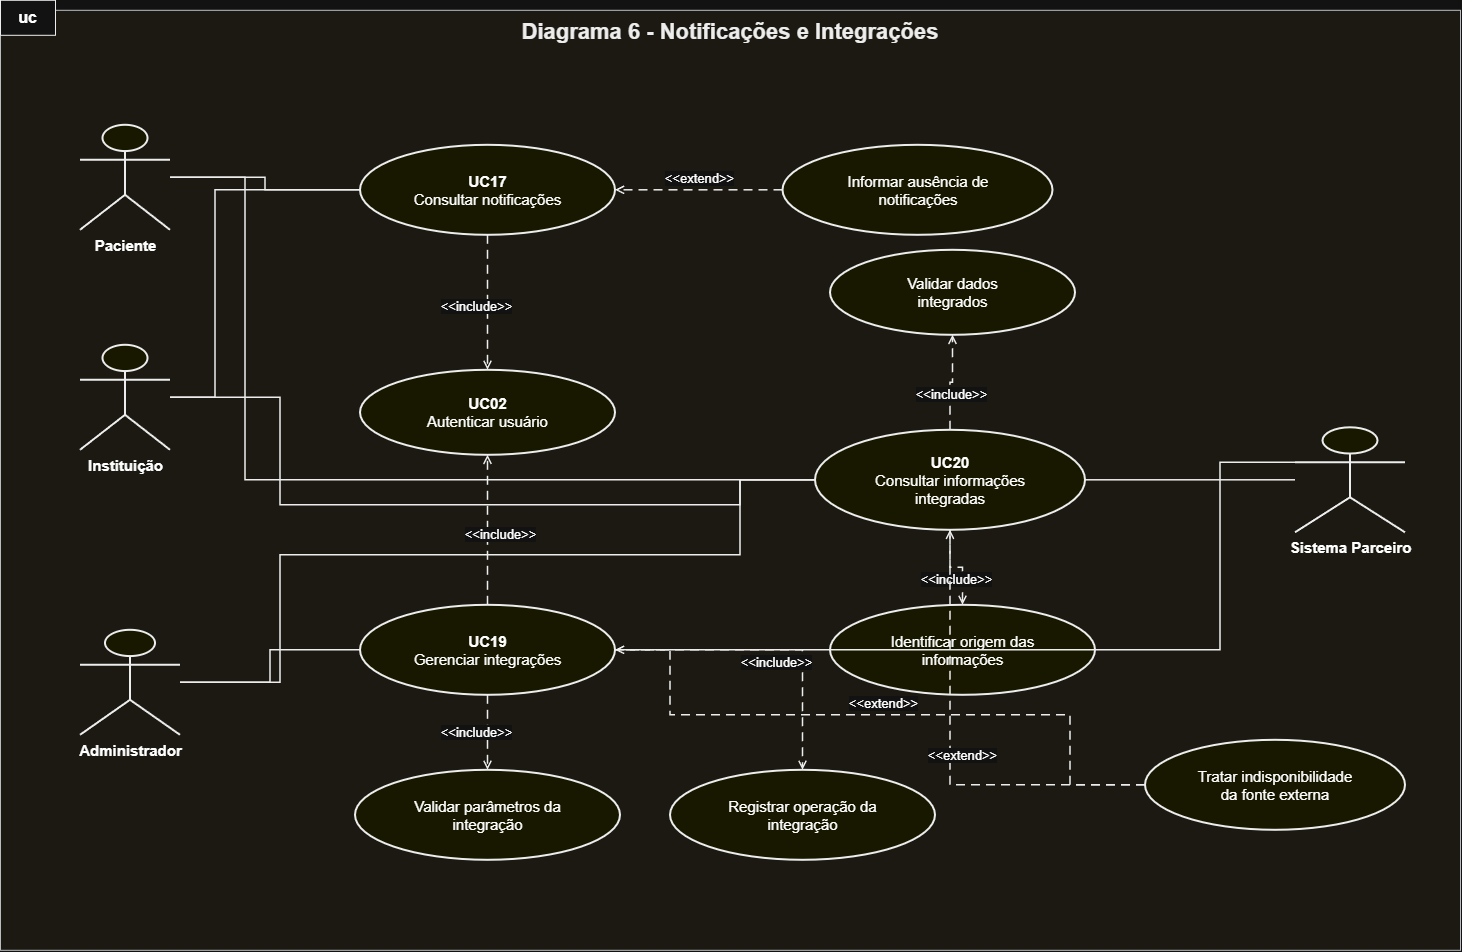

The diagram above was exported from draw.io. Its source (the exported page's mxGraphModel, read from the mxfile embedded in the PNG):
<mxGraphModel dx="1768" dy="971" grid="1" gridSize="10" guides="1" tooltips="1" connect="1" arrows="1" fold="1" page="1" pageScale="1" pageWidth="1500" pageHeight="1000" math="0" shadow="0">
  <root>
    <mxCell id="0" />
    <mxCell id="1" parent="0" />
    <mxCell id="diagram-frame" parent="1" style="rounded=0;whiteSpace=wrap;html=1;strokeWidth=1;fillColor=#f9f7ed;strokeColor=#36393d;" value="" vertex="1">
      <mxGeometry height="940" width="1460" x="20" y="30" as="geometry" />
    </mxCell>
    <mxCell id="uc-tab" parent="1" style="rounded=0;whiteSpace=wrap;html=1;align=center;verticalAlign=middle;fontSize=16;fontStyle=1;fillColor=#FFFFFF;strokeColor=#000000;strokeWidth=1;" value="uc" vertex="1">
      <mxGeometry height="35" width="55" x="20" y="20" as="geometry" />
    </mxCell>
    <mxCell id="title" parent="1" style="text;html=1;strokeColor=none;fillColor=none;align=center;verticalAlign=middle;whiteSpace=wrap;rounded=0;fontSize=22;fontStyle=1;fontColor=#000000;" value="Diagrama 6 - Notificações e Integrações" vertex="1">
      <mxGeometry height="35" width="540" x="480" y="35" as="geometry" />
    </mxCell>
    <mxCell id="actor-paciente" parent="1" style="shape=umlActor;verticalLabelPosition=bottom;verticalAlign=top;html=1;outlineConnect=0;fontSize=15;fontStyle=1;fillColor=#FFFFCC;strokeColor=#000000;strokeWidth=2;" value="Paciente" vertex="1">
      <mxGeometry height="105" width="90" x="100" y="145" as="geometry" />
    </mxCell>
    <mxCell id="actor-instituicao" parent="1" style="shape=umlActor;verticalLabelPosition=bottom;verticalAlign=top;html=1;outlineConnect=0;fontSize=15;fontStyle=1;fillColor=#FFFFCC;strokeColor=#000000;strokeWidth=2;" value="Instituição" vertex="1">
      <mxGeometry height="105" width="90" x="100" y="365" as="geometry" />
    </mxCell>
    <mxCell id="actor-administrador" parent="1" style="shape=umlActor;verticalLabelPosition=bottom;verticalAlign=top;html=1;outlineConnect=0;fontSize=15;fontStyle=1;fillColor=#FFFFCC;strokeColor=#000000;strokeWidth=2;" value="Administrador" vertex="1">
      <mxGeometry height="105" width="100" x="100" y="650" as="geometry" />
    </mxCell>
    <mxCell id="actor-parceiro" parent="1" style="shape=umlActor;verticalLabelPosition=bottom;verticalAlign=top;html=1;outlineConnect=0;fontSize=15;fontStyle=1;fillColor=#FFFFCC;strokeColor=#000000;strokeWidth=2;" value="Sistema Parceiro" vertex="1">
      <mxGeometry height="105" width="110" x="1315" y="447.5" as="geometry" />
    </mxCell>
    <mxCell id="uc17" parent="1" style="ellipse;whiteSpace=wrap;html=1;align=center;verticalAlign=middle;fontSize=15;fillColor=#FFFFCC;strokeColor=#000000;strokeWidth=2;" value="&lt;b&gt;UC17&lt;/b&gt;&lt;br&gt;Consultar notificações" vertex="1">
      <mxGeometry height="90" width="255" x="380" y="165" as="geometry" />
    </mxCell>
    <mxCell id="uc19" parent="1" style="ellipse;whiteSpace=wrap;html=1;align=center;verticalAlign=middle;fontSize=15;fillColor=#FFFFCC;strokeColor=#000000;strokeWidth=2;" value="&lt;b&gt;UC19&lt;/b&gt;&lt;br&gt;Gerenciar integrações" vertex="1">
      <mxGeometry height="90" width="255" x="380" y="625" as="geometry" />
    </mxCell>
    <mxCell id="uc20" parent="1" style="ellipse;whiteSpace=wrap;html=1;align=center;verticalAlign=middle;fontSize=15;fillColor=#FFFFCC;strokeColor=#000000;strokeWidth=2;" value="&lt;b&gt;UC20&lt;/b&gt;&lt;br&gt;Consultar informações&lt;br&gt;integradas" vertex="1">
      <mxGeometry height="100" width="270" x="835" y="450" as="geometry" />
    </mxCell>
    <mxCell id="uc02" parent="1" style="ellipse;whiteSpace=wrap;html=1;align=center;verticalAlign=middle;fontSize=15;fillColor=#FFFFCC;strokeColor=#000000;strokeWidth=2;" value="&lt;b&gt;UC02&lt;/b&gt;&lt;br&gt;Autenticar usuário" vertex="1">
      <mxGeometry height="85" width="255" x="380" y="390" as="geometry" />
    </mxCell>
    <mxCell id="absence-notification" parent="1" style="ellipse;whiteSpace=wrap;html=1;align=center;verticalAlign=middle;fontSize=15;fillColor=#FFFFCC;strokeColor=#000000;strokeWidth=2;" value="Informar ausência de&lt;br&gt;notificações" vertex="1">
      <mxGeometry height="90" width="270" x="802.5" y="165" as="geometry" />
    </mxCell>
    <mxCell id="validate-params" parent="1" style="ellipse;whiteSpace=wrap;html=1;align=center;verticalAlign=middle;fontSize=15;fillColor=#FFFFCC;strokeColor=#000000;strokeWidth=2;" value="Validar parâmetros da&lt;br&gt;integração" vertex="1">
      <mxGeometry height="90" width="265" x="375" y="790" as="geometry" />
    </mxCell>
    <mxCell id="register-operation" parent="1" style="ellipse;whiteSpace=wrap;html=1;align=center;verticalAlign=middle;fontSize=15;fillColor=#FFFFCC;strokeColor=#000000;strokeWidth=2;" value="Registrar operação da&lt;br&gt;integração" vertex="1">
      <mxGeometry height="90" width="265" x="690" y="790" as="geometry" />
    </mxCell>
    <mxCell id="validate-data" parent="1" style="ellipse;whiteSpace=wrap;html=1;align=center;verticalAlign=middle;fontSize=15;fillColor=#FFFFCC;strokeColor=#000000;strokeWidth=2;" value="Validar dados&lt;br&gt;integrados" vertex="1">
      <mxGeometry height="85" width="245" x="850" y="270" as="geometry" />
    </mxCell>
    <mxCell id="identify-origin" parent="1" style="ellipse;whiteSpace=wrap;html=1;align=center;verticalAlign=middle;fontSize=15;fillColor=#FFFFCC;strokeColor=#000000;strokeWidth=2;" value="Identificar origem das&lt;br&gt;informações" vertex="1">
      <mxGeometry height="90" width="265" x="850" y="625" as="geometry" />
    </mxCell>
    <mxCell id="external-unavailable" parent="1" style="ellipse;whiteSpace=wrap;html=1;align=center;verticalAlign=middle;fontSize=15;fillColor=#FFFFCC;strokeColor=#000000;strokeWidth=2;" value="Tratar indisponibilidade&lt;br&gt;da fonte externa" vertex="1">
      <mxGeometry height="90" width="260" x="1165" y="760" as="geometry" />
    </mxCell>
    <mxCell id="assoc-paciente-uc17" edge="1" parent="1" source="actor-paciente" style="edgeStyle=orthogonalEdgeStyle;rounded=0;orthogonalLoop=1;jettySize=auto;html=1;endArrow=none;startArrow=none;strokeColor=#000000;strokeWidth=1.5;" target="uc17">
      <mxGeometry relative="1" as="geometry" />
    </mxCell>
    <mxCell id="assoc-paciente-uc20" edge="1" parent="1" source="actor-paciente" style="edgeStyle=orthogonalEdgeStyle;rounded=0;orthogonalLoop=1;jettySize=auto;html=1;endArrow=none;startArrow=none;strokeColor=#000000;strokeWidth=1.5;" target="uc20">
      <mxGeometry relative="1" as="geometry">
        <Array as="points">
          <mxPoint x="265" y="198" />
          <mxPoint x="265" y="500" />
          <mxPoint x="760" y="500" />
        </Array>
      </mxGeometry>
    </mxCell>
    <mxCell id="assoc-instituicao-uc17" edge="1" parent="1" source="actor-instituicao" style="edgeStyle=orthogonalEdgeStyle;rounded=0;orthogonalLoop=1;jettySize=auto;html=1;endArrow=none;startArrow=none;strokeColor=#000000;strokeWidth=1.5;" target="uc17">
      <mxGeometry relative="1" as="geometry">
        <Array as="points">
          <mxPoint x="235" y="418" />
          <mxPoint x="235" y="210" />
        </Array>
      </mxGeometry>
    </mxCell>
    <mxCell id="assoc-instituicao-uc20" edge="1" parent="1" source="actor-instituicao" style="edgeStyle=orthogonalEdgeStyle;rounded=0;orthogonalLoop=1;jettySize=auto;html=1;endArrow=none;startArrow=none;strokeColor=#000000;strokeWidth=1.5;" target="uc20">
      <mxGeometry relative="1" as="geometry">
        <Array as="points">
          <mxPoint x="300" y="418" />
          <mxPoint x="300" y="525" />
          <mxPoint x="760" y="525" />
        </Array>
      </mxGeometry>
    </mxCell>
    <mxCell id="assoc-administrador-uc19" edge="1" parent="1" source="actor-administrador" style="edgeStyle=orthogonalEdgeStyle;rounded=0;orthogonalLoop=1;jettySize=auto;html=1;endArrow=none;startArrow=none;strokeColor=#000000;strokeWidth=1.5;" target="uc19">
      <mxGeometry relative="1" as="geometry" />
    </mxCell>
    <mxCell id="assoc-administrador-uc20" edge="1" parent="1" source="actor-administrador" style="edgeStyle=orthogonalEdgeStyle;rounded=0;orthogonalLoop=1;jettySize=auto;html=1;endArrow=none;startArrow=none;strokeColor=#000000;strokeWidth=1.5;" target="uc20">
      <mxGeometry relative="1" as="geometry">
        <Array as="points">
          <mxPoint x="300" y="703" />
          <mxPoint x="300" y="575" />
          <mxPoint x="760" y="575" />
        </Array>
      </mxGeometry>
    </mxCell>
    <mxCell id="assoc-parceiro-uc19" edge="1" parent="1" source="actor-parceiro" style="edgeStyle=orthogonalEdgeStyle;rounded=0;orthogonalLoop=1;jettySize=auto;html=1;endArrow=none;startArrow=none;strokeColor=#000000;strokeWidth=1.5;" target="uc19">
      <mxGeometry relative="1" as="geometry">
        <Array as="points">
          <mxPoint x="1240" y="482.5" />
          <mxPoint x="1240" y="670" />
        </Array>
      </mxGeometry>
    </mxCell>
    <mxCell id="assoc-parceiro-uc20" edge="1" parent="1" source="actor-parceiro" style="edgeStyle=orthogonalEdgeStyle;rounded=0;orthogonalLoop=1;jettySize=auto;html=1;endArrow=none;startArrow=none;strokeColor=#000000;strokeWidth=1.5;" target="uc20">
      <mxGeometry relative="1" as="geometry" />
    </mxCell>
    <mxCell id="include-uc17-auth" edge="1" parent="1" source="uc17" style="edgeStyle=orthogonalEdgeStyle;rounded=0;orthogonalLoop=1;jettySize=auto;html=1;dashed=1;dashPattern=6 4;endArrow=open;endFill=0;startArrow=none;strokeColor=#000000;strokeWidth=1.5;fontSize=13;labelBackgroundColor=#FFFFFF;" target="uc02" value="&amp;lt;&amp;lt;include&amp;gt;&amp;gt;">
      <mxGeometry relative="1" x="0.05" y="-12" as="geometry" />
    </mxCell>
    <mxCell id="extend-no-notifications" edge="1" parent="1" source="absence-notification" style="edgeStyle=orthogonalEdgeStyle;rounded=0;orthogonalLoop=1;jettySize=auto;html=1;dashed=1;dashPattern=6 4;endArrow=open;endFill=0;startArrow=none;strokeColor=#000000;strokeWidth=1.5;fontSize=13;labelBackgroundColor=#FFFFFF;" target="uc17" value="&amp;lt;&amp;lt;extend&amp;gt;&amp;gt;">
      <mxGeometry relative="1" y="-12" as="geometry" />
    </mxCell>
    <mxCell id="include-uc19-auth" edge="1" parent="1" source="uc19" style="edgeStyle=orthogonalEdgeStyle;rounded=0;orthogonalLoop=1;jettySize=auto;html=1;dashed=1;dashPattern=6 4;endArrow=open;endFill=0;startArrow=none;strokeColor=#000000;strokeWidth=1.5;fontSize=13;labelBackgroundColor=#FFFFFF;" target="uc02" value="&amp;lt;&amp;lt;include&amp;gt;&amp;gt;">
      <mxGeometry relative="1" x="-0.05" y="-12" as="geometry" />
    </mxCell>
    <mxCell id="include-uc19-validate-params" edge="1" parent="1" source="uc19" style="edgeStyle=orthogonalEdgeStyle;rounded=0;orthogonalLoop=1;jettySize=auto;html=1;dashed=1;dashPattern=6 4;endArrow=open;endFill=0;startArrow=none;strokeColor=#000000;strokeWidth=1.5;fontSize=13;labelBackgroundColor=#FFFFFF;" target="validate-params" value="&amp;lt;&amp;lt;include&amp;gt;&amp;gt;">
      <mxGeometry relative="1" y="-12" as="geometry" />
    </mxCell>
    <mxCell id="include-uc19-register" edge="1" parent="1" source="uc19" style="edgeStyle=orthogonalEdgeStyle;rounded=0;orthogonalLoop=1;jettySize=auto;html=1;dashed=1;dashPattern=6 4;endArrow=open;endFill=0;startArrow=none;strokeColor=#000000;strokeWidth=1.5;fontSize=13;labelBackgroundColor=#FFFFFF;" target="register-operation" value="&amp;lt;&amp;lt;include&amp;gt;&amp;gt;">
      <mxGeometry relative="1" x="0.05" y="-12" as="geometry" />
    </mxCell>
    <mxCell id="include-uc20-validate-data" edge="1" parent="1" source="uc20" style="edgeStyle=orthogonalEdgeStyle;rounded=0;orthogonalLoop=1;jettySize=auto;html=1;dashed=1;dashPattern=6 4;endArrow=open;endFill=0;startArrow=none;strokeColor=#000000;strokeWidth=1.5;fontSize=13;labelBackgroundColor=#FFFFFF;" target="validate-data" value="&amp;lt;&amp;lt;include&amp;gt;&amp;gt;">
      <mxGeometry relative="1" y="-12" as="geometry" />
    </mxCell>
    <mxCell id="include-uc20-origin" edge="1" parent="1" source="uc20" style="edgeStyle=orthogonalEdgeStyle;rounded=0;orthogonalLoop=1;jettySize=auto;html=1;dashed=1;dashPattern=6 4;endArrow=open;endFill=0;startArrow=none;strokeColor=#000000;strokeWidth=1.5;fontSize=13;labelBackgroundColor=#FFFFFF;" target="identify-origin" value="&amp;lt;&amp;lt;include&amp;gt;&amp;gt;">
      <mxGeometry relative="1" y="-12" as="geometry" />
    </mxCell>
    <mxCell id="extend-unavailable-uc19" edge="1" parent="1" source="external-unavailable" style="edgeStyle=orthogonalEdgeStyle;rounded=0;orthogonalLoop=1;jettySize=auto;html=1;dashed=1;dashPattern=6 4;endArrow=open;endFill=0;startArrow=none;strokeColor=#000000;strokeWidth=1.5;fontSize=13;labelBackgroundColor=#FFFFFF;" target="uc19" value="&amp;lt;&amp;lt;extend&amp;gt;&amp;gt;">
      <mxGeometry relative="1" y="-12" as="geometry">
        <Array as="points">
          <mxPoint x="1090" y="805" />
          <mxPoint x="1090" y="735" />
          <mxPoint x="690" y="735" />
        </Array>
      </mxGeometry>
    </mxCell>
    <mxCell id="extend-unavailable-uc20" edge="1" parent="1" source="external-unavailable" style="edgeStyle=orthogonalEdgeStyle;rounded=0;orthogonalLoop=1;jettySize=auto;html=1;dashed=1;dashPattern=6 4;endArrow=open;endFill=0;startArrow=none;strokeColor=#000000;strokeWidth=1.5;fontSize=13;labelBackgroundColor=#FFFFFF;" target="uc20" value="&amp;lt;&amp;lt;extend&amp;gt;&amp;gt;">
      <mxGeometry relative="1" y="-12" as="geometry" />
    </mxCell>
  </root>
</mxGraphModel>